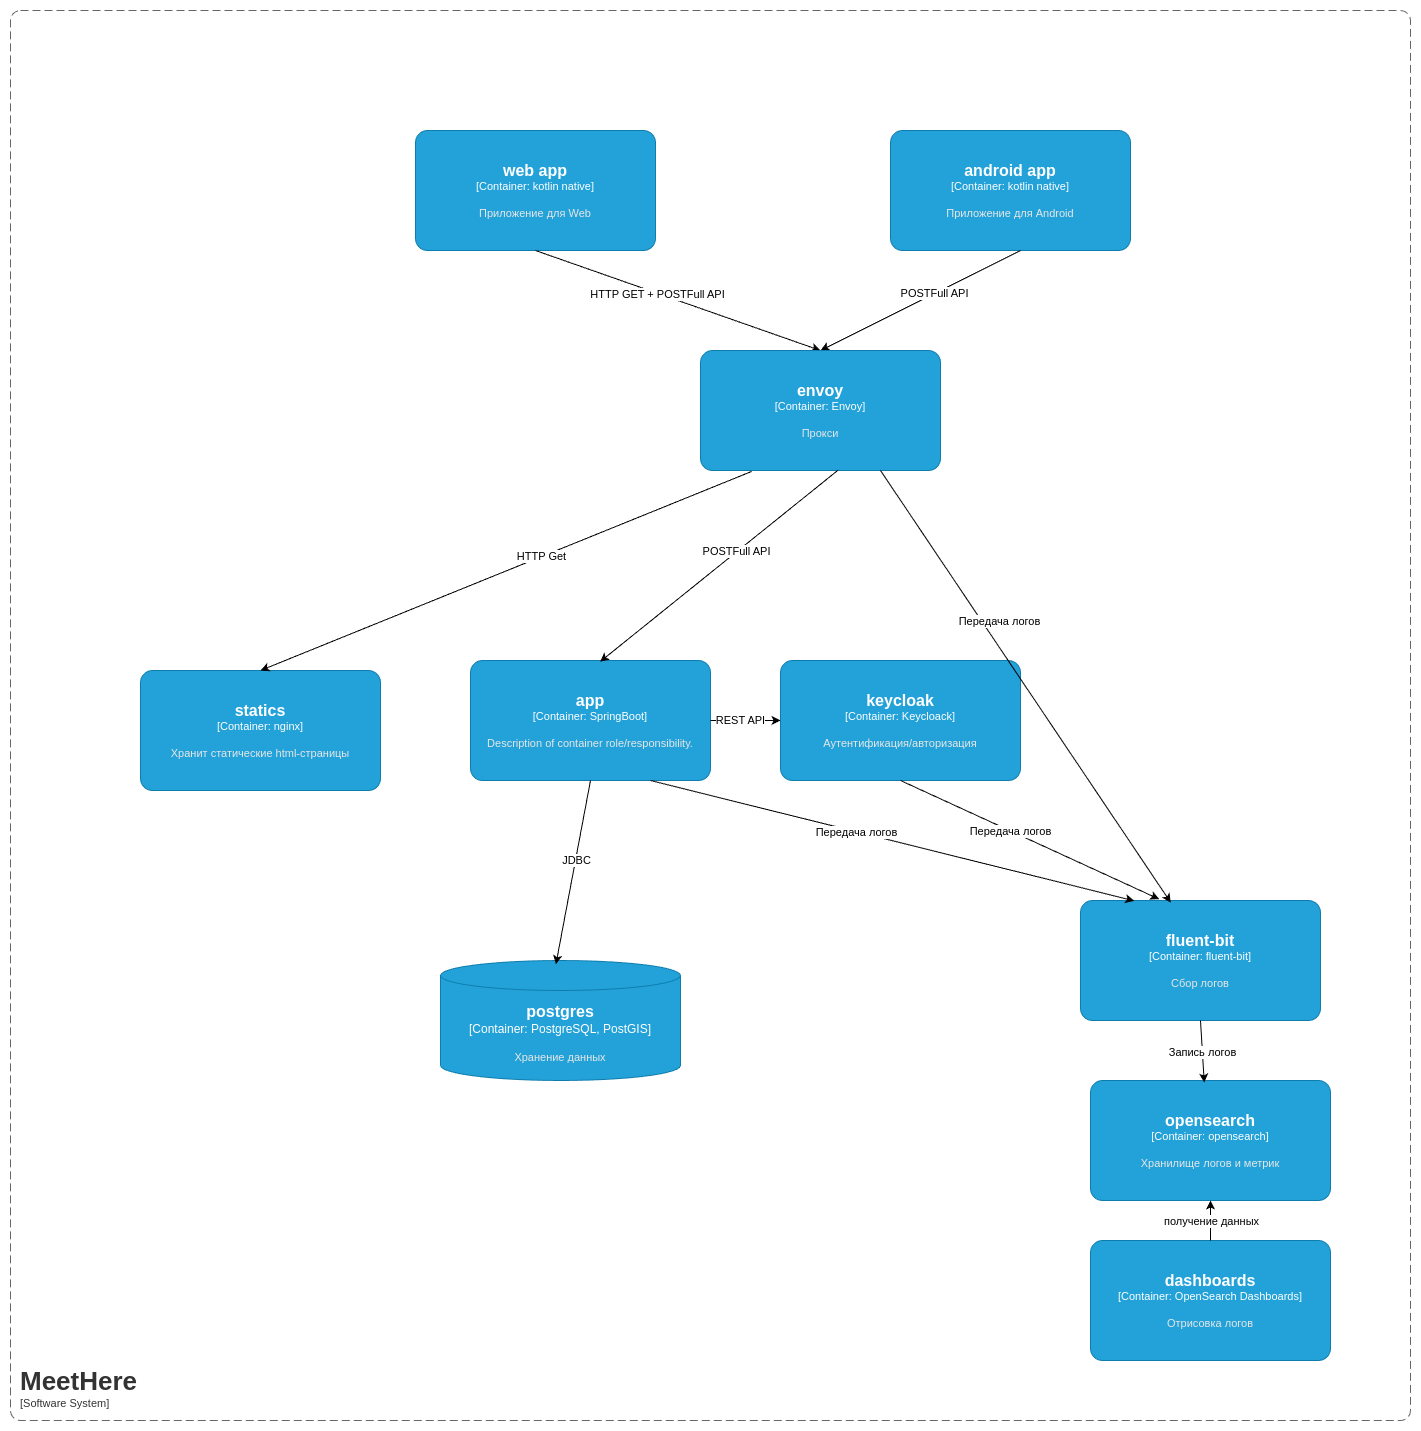

The diagram above was exported from draw.io. Its source (the exported page's mxGraphModel, read from the mxfile embedded in the PNG):
<mxGraphModel dx="1360" dy="1938" grid="1" gridSize="10" guides="1" tooltips="1" connect="1" arrows="1" fold="1" page="1" pageScale="1" pageWidth="850" pageHeight="1100" math="0" shadow="0">
  <root>
    <mxCell id="0" />
    <mxCell id="1" parent="0" />
    <object placeholders="1" c4Name="MeetHere" c4Type="SystemScopeBoundary" c4Application="Software System" label="&lt;font style=&quot;font-size: 26px&quot;&gt;&lt;b&gt;&lt;div style=&quot;text-align: left&quot;&gt;%c4Name%&lt;/div&gt;&lt;/b&gt;&lt;/font&gt;&lt;div style=&quot;text-align: left&quot;&gt;[%c4Application%]&lt;/div&gt;" id="1TwcVJ0S47OIlvU3u1zz-11">
      <mxCell style="rounded=1;fontSize=11;whiteSpace=wrap;html=1;dashed=1;arcSize=20;fillColor=none;strokeColor=#666666;fontColor=#333333;labelBackgroundColor=none;align=left;verticalAlign=bottom;labelBorderColor=none;spacingTop=0;spacing=10;dashPattern=8 4;metaEdit=1;rotatable=0;perimeter=rectanglePerimeter;noLabel=0;labelPadding=0;allowArrows=0;connectable=0;expand=0;recursiveResize=0;editable=1;pointerEvents=0;absoluteArcSize=1;points=[[0.25,0,0],[0.5,0,0],[0.75,0,0],[1,0.25,0],[1,0.5,0],[1,0.75,0],[0.75,1,0],[0.5,1,0],[0.25,1,0],[0,0.75,0],[0,0.5,0],[0,0.25,0]];" parent="1" vertex="1">
        <mxGeometry x="20" y="-230" width="1400" height="1410" as="geometry" />
      </mxCell>
    </object>
    <object placeholders="1" c4Name="app" c4Type="Container" c4Technology="SpringBoot" c4Description="Description of container role/responsibility." label="&lt;font style=&quot;font-size: 16px&quot;&gt;&lt;b&gt;%c4Name%&lt;/b&gt;&lt;/font&gt;&lt;div&gt;[%c4Type%: %c4Technology%]&lt;/div&gt;&lt;br&gt;&lt;div&gt;&lt;font style=&quot;font-size: 11px&quot;&gt;&lt;font color=&quot;#E6E6E6&quot;&gt;%c4Description%&lt;/font&gt;&lt;/div&gt;" id="1TwcVJ0S47OIlvU3u1zz-12">
      <mxCell style="rounded=1;whiteSpace=wrap;html=1;fontSize=11;labelBackgroundColor=none;fillColor=#23A2D9;fontColor=#ffffff;align=center;arcSize=10;strokeColor=#0E7DAD;metaEdit=1;resizable=0;points=[[0.25,0,0],[0.5,0,0],[0.75,0,0],[1,0.25,0],[1,0.5,0],[1,0.75,0],[0.75,1,0],[0.5,1,0],[0.25,1,0],[0,0.75,0],[0,0.5,0],[0,0.25,0]];" parent="1" vertex="1">
        <mxGeometry x="480" y="420" width="240" height="120" as="geometry" />
      </mxCell>
    </object>
    <object placeholders="1" c4Name="postgres" c4Type="Container" c4Technology="PostgreSQL, PostGIS" c4Description="Хранение данных" label="&lt;font style=&quot;font-size: 16px&quot;&gt;&lt;b&gt;%c4Name%&lt;/b&gt;&lt;/font&gt;&lt;div&gt;[%c4Type%:&amp;nbsp;%c4Technology%]&lt;/div&gt;&lt;br&gt;&lt;div&gt;&lt;font style=&quot;font-size: 11px&quot;&gt;&lt;font color=&quot;#E6E6E6&quot;&gt;%c4Description%&lt;/font&gt;&lt;/div&gt;" id="1TwcVJ0S47OIlvU3u1zz-13">
      <mxCell style="shape=cylinder3;size=15;whiteSpace=wrap;html=1;boundedLbl=1;rounded=0;labelBackgroundColor=none;fillColor=#23A2D9;fontSize=12;fontColor=#ffffff;align=center;strokeColor=#0E7DAD;metaEdit=1;points=[[0.5,0,0],[1,0.25,0],[1,0.5,0],[1,0.75,0],[0.5,1,0],[0,0.75,0],[0,0.5,0],[0,0.25,0]];resizable=0;" parent="1" vertex="1">
        <mxGeometry x="450" y="720" width="240" height="120" as="geometry" />
      </mxCell>
    </object>
    <object placeholders="1" c4Name="android app" c4Type="Container" c4Technology="kotlin native" c4Description="Приложение для Android" label="&lt;font style=&quot;font-size: 16px&quot;&gt;&lt;b&gt;%c4Name%&lt;/b&gt;&lt;/font&gt;&lt;div&gt;[%c4Type%: %c4Technology%]&lt;/div&gt;&lt;br&gt;&lt;div&gt;&lt;font style=&quot;font-size: 11px&quot;&gt;&lt;font color=&quot;#E6E6E6&quot;&gt;%c4Description%&lt;/font&gt;&lt;/div&gt;" id="1TwcVJ0S47OIlvU3u1zz-14">
      <mxCell style="rounded=1;whiteSpace=wrap;html=1;fontSize=11;labelBackgroundColor=none;fillColor=#23A2D9;fontColor=#ffffff;align=center;arcSize=10;strokeColor=#0E7DAD;metaEdit=1;resizable=0;points=[[0.25,0,0],[0.5,0,0],[0.75,0,0],[1,0.25,0],[1,0.5,0],[1,0.75,0],[0.75,1,0],[0.5,1,0],[0.25,1,0],[0,0.75,0],[0,0.5,0],[0,0.25,0]];" parent="1" vertex="1">
        <mxGeometry x="900" y="-110" width="240" height="120" as="geometry" />
      </mxCell>
    </object>
    <mxCell id="1TwcVJ0S47OIlvU3u1zz-16" value="" style="endArrow=classic;html=1;rounded=0;exitX=0.542;exitY=1;exitDx=0;exitDy=0;exitPerimeter=0;entryX=0.5;entryY=0;entryDx=0;entryDy=0;entryPerimeter=0;" parent="1" source="1TwcVJ0S47OIlvU3u1zz-14" target="1TwcVJ0S47OIlvU3u1zz-40" edge="1">
      <mxGeometry width="50" height="50" relative="1" as="geometry">
        <mxPoint x="600" y="460" as="sourcePoint" />
        <mxPoint x="650" y="410" as="targetPoint" />
      </mxGeometry>
    </mxCell>
    <mxCell id="1TwcVJ0S47OIlvU3u1zz-18" value="POSTFull API" style="edgeLabel;html=1;align=center;verticalAlign=middle;resizable=0;points=[];" parent="1TwcVJ0S47OIlvU3u1zz-16" vertex="1" connectable="0">
      <mxGeometry x="-0.1448" y="-1" relative="1" as="geometry">
        <mxPoint as="offset" />
      </mxGeometry>
    </mxCell>
    <object placeholders="1" c4Name="web app" c4Type="Container" c4Technology="kotlin native" c4Description="Приложение для Web" label="&lt;font style=&quot;font-size: 16px&quot;&gt;&lt;b&gt;%c4Name%&lt;/b&gt;&lt;/font&gt;&lt;div&gt;[%c4Type%: %c4Technology%]&lt;/div&gt;&lt;br&gt;&lt;div&gt;&lt;font style=&quot;font-size: 11px&quot;&gt;&lt;font color=&quot;#E6E6E6&quot;&gt;%c4Description%&lt;/font&gt;&lt;/div&gt;" id="1TwcVJ0S47OIlvU3u1zz-20">
      <mxCell style="rounded=1;whiteSpace=wrap;html=1;fontSize=11;labelBackgroundColor=none;fillColor=#23A2D9;fontColor=#ffffff;align=center;arcSize=10;strokeColor=#0E7DAD;metaEdit=1;resizable=0;points=[[0.25,0,0],[0.5,0,0],[0.75,0,0],[1,0.25,0],[1,0.5,0],[1,0.75,0],[0.75,1,0],[0.5,1,0],[0.25,1,0],[0,0.75,0],[0,0.5,0],[0,0.25,0]];" parent="1" vertex="1">
        <mxGeometry x="425" y="-110" width="240" height="120" as="geometry" />
      </mxCell>
    </object>
    <mxCell id="1TwcVJ0S47OIlvU3u1zz-21" value="" style="endArrow=classic;html=1;rounded=0;exitX=0.5;exitY=1;exitDx=0;exitDy=0;exitPerimeter=0;entryX=0.5;entryY=0;entryDx=0;entryDy=0;entryPerimeter=0;" parent="1" source="1TwcVJ0S47OIlvU3u1zz-20" target="1TwcVJ0S47OIlvU3u1zz-40" edge="1">
      <mxGeometry width="50" height="50" relative="1" as="geometry">
        <mxPoint x="710" y="290" as="sourcePoint" />
        <mxPoint x="660" y="395" as="targetPoint" />
        <Array as="points" />
      </mxGeometry>
    </mxCell>
    <mxCell id="1TwcVJ0S47OIlvU3u1zz-22" value="HTTP GET + POSTFull API" style="edgeLabel;html=1;align=center;verticalAlign=middle;resizable=0;points=[];" parent="1TwcVJ0S47OIlvU3u1zz-21" vertex="1" connectable="0">
      <mxGeometry x="-0.1448" y="-1" relative="1" as="geometry">
        <mxPoint as="offset" />
      </mxGeometry>
    </mxCell>
    <object placeholders="1" c4Name="statics" c4Type="Container" c4Technology="nginx" c4Description="Хранит статические html-страницы" label="&lt;font style=&quot;font-size: 16px&quot;&gt;&lt;b&gt;%c4Name%&lt;/b&gt;&lt;/font&gt;&lt;div&gt;[%c4Type%: %c4Technology%]&lt;/div&gt;&lt;br&gt;&lt;div&gt;&lt;font style=&quot;font-size: 11px&quot;&gt;&lt;font color=&quot;#E6E6E6&quot;&gt;%c4Description%&lt;/font&gt;&lt;/div&gt;" id="1TwcVJ0S47OIlvU3u1zz-25">
      <mxCell style="rounded=1;whiteSpace=wrap;html=1;fontSize=11;labelBackgroundColor=none;fillColor=#23A2D9;fontColor=#ffffff;align=center;arcSize=10;strokeColor=#0E7DAD;metaEdit=1;resizable=0;points=[[0.25,0,0],[0.5,0,0],[0.75,0,0],[1,0.25,0],[1,0.5,0],[1,0.75,0],[0.75,1,0],[0.5,1,0],[0.25,1,0],[0,0.75,0],[0,0.5,0],[0,0.25,0]];" parent="1" vertex="1">
        <mxGeometry x="150" y="430" width="240" height="120" as="geometry" />
      </mxCell>
    </object>
    <object placeholders="1" c4Name="keycloak" c4Type="Container" c4Technology="Keycloack" c4Description="Аутентификация/авторизация" label="&lt;font style=&quot;font-size: 16px&quot;&gt;&lt;b&gt;%c4Name%&lt;/b&gt;&lt;/font&gt;&lt;div&gt;[%c4Type%: %c4Technology%]&lt;/div&gt;&lt;br&gt;&lt;div&gt;&lt;font style=&quot;font-size: 11px&quot;&gt;&lt;font color=&quot;#E6E6E6&quot;&gt;%c4Description%&lt;/font&gt;&lt;/div&gt;" id="1TwcVJ0S47OIlvU3u1zz-28">
      <mxCell style="rounded=1;whiteSpace=wrap;html=1;fontSize=11;labelBackgroundColor=none;fillColor=#23A2D9;fontColor=#ffffff;align=center;arcSize=10;strokeColor=#0E7DAD;metaEdit=1;resizable=0;points=[[0.25,0,0],[0.5,0,0],[0.75,0,0],[1,0.25,0],[1,0.5,0],[1,0.75,0],[0.75,1,0],[0.5,1,0],[0.25,1,0],[0,0.75,0],[0,0.5,0],[0,0.25,0]];" parent="1" vertex="1">
        <mxGeometry x="790" y="420" width="240" height="120" as="geometry" />
      </mxCell>
    </object>
    <mxCell id="1TwcVJ0S47OIlvU3u1zz-34" value="" style="endArrow=classic;html=1;rounded=0;exitX=0.5;exitY=1;exitDx=0;exitDy=0;exitPerimeter=0;entryX=0.481;entryY=0.031;entryDx=0;entryDy=0;entryPerimeter=0;" parent="1" source="1TwcVJ0S47OIlvU3u1zz-12" target="1TwcVJ0S47OIlvU3u1zz-13" edge="1">
      <mxGeometry width="50" height="50" relative="1" as="geometry">
        <mxPoint x="994" y="289" as="sourcePoint" />
        <mxPoint x="650" y="420" as="targetPoint" />
      </mxGeometry>
    </mxCell>
    <mxCell id="1TwcVJ0S47OIlvU3u1zz-36" value="Text" style="edgeLabel;html=1;align=center;verticalAlign=middle;resizable=0;points=[];" parent="1TwcVJ0S47OIlvU3u1zz-34" vertex="1" connectable="0">
      <mxGeometry x="-0.1362" y="1" relative="1" as="geometry">
        <mxPoint as="offset" />
      </mxGeometry>
    </mxCell>
    <mxCell id="1TwcVJ0S47OIlvU3u1zz-37" value="JDBC" style="edgeLabel;html=1;align=center;verticalAlign=middle;resizable=0;points=[];" parent="1TwcVJ0S47OIlvU3u1zz-34" vertex="1" connectable="0">
      <mxGeometry x="-0.1385" relative="1" as="geometry">
        <mxPoint as="offset" />
      </mxGeometry>
    </mxCell>
    <mxCell id="1TwcVJ0S47OIlvU3u1zz-38" value="" style="endArrow=classic;html=1;rounded=0;entryX=0;entryY=0.5;entryDx=0;entryDy=0;entryPerimeter=0;exitX=1;exitY=0.5;exitDx=0;exitDy=0;exitPerimeter=0;" parent="1" source="1TwcVJ0S47OIlvU3u1zz-12" target="1TwcVJ0S47OIlvU3u1zz-28" edge="1">
      <mxGeometry width="50" height="50" relative="1" as="geometry">
        <mxPoint x="994" y="289" as="sourcePoint" />
        <mxPoint x="650" y="420" as="targetPoint" />
      </mxGeometry>
    </mxCell>
    <mxCell id="1TwcVJ0S47OIlvU3u1zz-39" value="REST API" style="edgeLabel;html=1;align=center;verticalAlign=middle;resizable=0;points=[];" parent="1TwcVJ0S47OIlvU3u1zz-38" vertex="1" connectable="0">
      <mxGeometry x="-0.1692" y="1" relative="1" as="geometry">
        <mxPoint as="offset" />
      </mxGeometry>
    </mxCell>
    <object placeholders="1" c4Name="envoy" c4Type="Container" c4Technology="Envoy" c4Description="Прокси" label="&lt;font style=&quot;font-size: 16px&quot;&gt;&lt;b&gt;%c4Name%&lt;/b&gt;&lt;/font&gt;&lt;div&gt;[%c4Type%: %c4Technology%]&lt;/div&gt;&lt;br&gt;&lt;div&gt;&lt;font style=&quot;font-size: 11px&quot;&gt;&lt;font color=&quot;#E6E6E6&quot;&gt;%c4Description%&lt;/font&gt;&lt;/div&gt;" id="1TwcVJ0S47OIlvU3u1zz-40">
      <mxCell style="rounded=1;whiteSpace=wrap;html=1;fontSize=11;labelBackgroundColor=none;fillColor=#23A2D9;fontColor=#ffffff;align=center;arcSize=10;strokeColor=#0E7DAD;metaEdit=1;resizable=0;points=[[0.25,0,0],[0.5,0,0],[0.75,0,0],[1,0.25,0],[1,0.5,0],[1,0.75,0],[0.75,1,0],[0.5,1,0],[0.25,1,0],[0,0.75,0],[0,0.5,0],[0,0.25,0]];" parent="1" vertex="1">
        <mxGeometry x="710" y="110" width="240" height="120" as="geometry" />
      </mxCell>
    </object>
    <mxCell id="1TwcVJ0S47OIlvU3u1zz-41" value="" style="endArrow=classic;html=1;rounded=0;exitX=0.213;exitY=1.008;exitDx=0;exitDy=0;exitPerimeter=0;entryX=0.5;entryY=0;entryDx=0;entryDy=0;entryPerimeter=0;" parent="1" source="1TwcVJ0S47OIlvU3u1zz-40" target="1TwcVJ0S47OIlvU3u1zz-25" edge="1">
      <mxGeometry width="50" height="50" relative="1" as="geometry">
        <mxPoint x="390" y="-30" as="sourcePoint" />
        <mxPoint x="690" y="160" as="targetPoint" />
      </mxGeometry>
    </mxCell>
    <mxCell id="1TwcVJ0S47OIlvU3u1zz-42" value="HTTP Get" style="edgeLabel;html=1;align=center;verticalAlign=middle;resizable=0;points=[];" parent="1TwcVJ0S47OIlvU3u1zz-41" vertex="1" connectable="0">
      <mxGeometry x="-0.1448" y="-1" relative="1" as="geometry">
        <mxPoint as="offset" />
      </mxGeometry>
    </mxCell>
    <mxCell id="1TwcVJ0S47OIlvU3u1zz-43" value="" style="endArrow=classic;html=1;rounded=0;exitX=0.574;exitY=0.996;exitDx=0;exitDy=0;exitPerimeter=0;entryX=0.54;entryY=0.01;entryDx=0;entryDy=0;entryPerimeter=0;" parent="1" source="1TwcVJ0S47OIlvU3u1zz-40" target="1TwcVJ0S47OIlvU3u1zz-12" edge="1">
      <mxGeometry width="50" height="50" relative="1" as="geometry">
        <mxPoint x="970" y="30" as="sourcePoint" />
        <mxPoint x="750" y="160" as="targetPoint" />
      </mxGeometry>
    </mxCell>
    <mxCell id="1TwcVJ0S47OIlvU3u1zz-44" value="POSTFull API" style="edgeLabel;html=1;align=center;verticalAlign=middle;resizable=0;points=[];" parent="1TwcVJ0S47OIlvU3u1zz-43" vertex="1" connectable="0">
      <mxGeometry x="-0.1448" y="-1" relative="1" as="geometry">
        <mxPoint as="offset" />
      </mxGeometry>
    </mxCell>
    <object placeholders="1" c4Name="fluent-bit" c4Type="Container" c4Technology="fluent-bit" c4Description="Сбор логов" label="&lt;font style=&quot;font-size: 16px&quot;&gt;&lt;b&gt;%c4Name%&lt;/b&gt;&lt;/font&gt;&lt;div&gt;[%c4Type%: %c4Technology%]&lt;/div&gt;&lt;br&gt;&lt;div&gt;&lt;font style=&quot;font-size: 11px&quot;&gt;&lt;font color=&quot;#E6E6E6&quot;&gt;%c4Description%&lt;/font&gt;&lt;/div&gt;" id="1TwcVJ0S47OIlvU3u1zz-45">
      <mxCell style="rounded=1;whiteSpace=wrap;html=1;fontSize=11;labelBackgroundColor=none;fillColor=#23A2D9;fontColor=#ffffff;align=center;arcSize=10;strokeColor=#0E7DAD;metaEdit=1;resizable=0;points=[[0.25,0,0],[0.5,0,0],[0.75,0,0],[1,0.25,0],[1,0.5,0],[1,0.75,0],[0.75,1,0],[0.5,1,0],[0.25,1,0],[0,0.75,0],[0,0.5,0],[0,0.25,0]];" parent="1" vertex="1">
        <mxGeometry x="1090" y="660" width="240" height="120" as="geometry" />
      </mxCell>
    </object>
    <mxCell id="1TwcVJ0S47OIlvU3u1zz-46" value="" style="endArrow=classic;html=1;rounded=0;exitX=0.5;exitY=1;exitDx=0;exitDy=0;exitPerimeter=0;entryX=0.328;entryY=-0.011;entryDx=0;entryDy=0;entryPerimeter=0;" parent="1" source="1TwcVJ0S47OIlvU3u1zz-28" target="1TwcVJ0S47OIlvU3u1zz-45" edge="1">
      <mxGeometry width="50" height="50" relative="1" as="geometry">
        <mxPoint x="660" y="570" as="sourcePoint" />
        <mxPoint x="445" y="784" as="targetPoint" />
      </mxGeometry>
    </mxCell>
    <mxCell id="1TwcVJ0S47OIlvU3u1zz-50" value="Передача логов" style="edgeLabel;html=1;align=center;verticalAlign=middle;resizable=0;points=[];" parent="1TwcVJ0S47OIlvU3u1zz-46" vertex="1" connectable="0">
      <mxGeometry x="-0.1496" relative="1" as="geometry">
        <mxPoint as="offset" />
      </mxGeometry>
    </mxCell>
    <mxCell id="1TwcVJ0S47OIlvU3u1zz-51" value="" style="endArrow=classic;html=1;rounded=0;exitX=0.75;exitY=1;exitDx=0;exitDy=0;exitPerimeter=0;entryX=0.224;entryY=0.003;entryDx=0;entryDy=0;entryPerimeter=0;" parent="1" source="1TwcVJ0S47OIlvU3u1zz-12" target="1TwcVJ0S47OIlvU3u1zz-45" edge="1">
      <mxGeometry width="50" height="50" relative="1" as="geometry">
        <mxPoint x="1010" y="570" as="sourcePoint" />
        <mxPoint x="960" y="710" as="targetPoint" />
      </mxGeometry>
    </mxCell>
    <mxCell id="1TwcVJ0S47OIlvU3u1zz-52" value="Передача логов" style="edgeLabel;html=1;align=center;verticalAlign=middle;resizable=0;points=[];" parent="1TwcVJ0S47OIlvU3u1zz-51" vertex="1" connectable="0">
      <mxGeometry x="-0.1496" relative="1" as="geometry">
        <mxPoint as="offset" />
      </mxGeometry>
    </mxCell>
    <mxCell id="1TwcVJ0S47OIlvU3u1zz-53" value="" style="endArrow=classic;html=1;rounded=0;exitX=0.75;exitY=1;exitDx=0;exitDy=0;exitPerimeter=0;entryX=0.376;entryY=0.017;entryDx=0;entryDy=0;entryPerimeter=0;" parent="1" source="1TwcVJ0S47OIlvU3u1zz-40" target="1TwcVJ0S47OIlvU3u1zz-45" edge="1">
      <mxGeometry width="50" height="50" relative="1" as="geometry">
        <mxPoint x="685" y="569" as="sourcePoint" />
        <mxPoint x="954" y="713" as="targetPoint" />
        <Array as="points" />
      </mxGeometry>
    </mxCell>
    <mxCell id="1TwcVJ0S47OIlvU3u1zz-54" value="Передача логов" style="edgeLabel;html=1;align=center;verticalAlign=middle;resizable=0;points=[];" parent="1TwcVJ0S47OIlvU3u1zz-53" vertex="1" connectable="0">
      <mxGeometry x="-0.1496" relative="1" as="geometry">
        <mxPoint x="-5" y="-33" as="offset" />
      </mxGeometry>
    </mxCell>
    <object placeholders="1" c4Name="opensearch" c4Type="Container" c4Technology="opensearch" c4Description="Хранилище логов и метрик" label="&lt;font style=&quot;font-size: 16px&quot;&gt;&lt;b&gt;%c4Name%&lt;/b&gt;&lt;/font&gt;&lt;div&gt;[%c4Type%: %c4Technology%]&lt;/div&gt;&lt;br&gt;&lt;div&gt;&lt;font style=&quot;font-size: 11px&quot;&gt;&lt;font color=&quot;#E6E6E6&quot;&gt;%c4Description%&lt;/font&gt;&lt;/div&gt;" id="1TwcVJ0S47OIlvU3u1zz-55">
      <mxCell style="rounded=1;whiteSpace=wrap;html=1;fontSize=11;labelBackgroundColor=none;fillColor=#23A2D9;fontColor=#ffffff;align=center;arcSize=10;strokeColor=#0E7DAD;metaEdit=1;resizable=0;points=[[0.25,0,0],[0.5,0,0],[0.75,0,0],[1,0.25,0],[1,0.5,0],[1,0.75,0],[0.75,1,0],[0.5,1,0],[0.25,1,0],[0,0.75,0],[0,0.5,0],[0,0.25,0]];" parent="1" vertex="1">
        <mxGeometry x="1100" y="840" width="240" height="120" as="geometry" />
      </mxCell>
    </object>
    <mxCell id="1TwcVJ0S47OIlvU3u1zz-56" value="" style="endArrow=classic;html=1;rounded=0;entryX=0.474;entryY=0.017;entryDx=0;entryDy=0;entryPerimeter=0;exitX=0.5;exitY=1;exitDx=0;exitDy=0;exitPerimeter=0;" parent="1" source="1TwcVJ0S47OIlvU3u1zz-45" target="1TwcVJ0S47OIlvU3u1zz-55" edge="1">
      <mxGeometry width="50" height="50" relative="1" as="geometry">
        <mxPoint x="900" y="240" as="sourcePoint" />
        <mxPoint x="1140" y="815" as="targetPoint" />
        <Array as="points" />
      </mxGeometry>
    </mxCell>
    <mxCell id="1TwcVJ0S47OIlvU3u1zz-60" value="Запись логов" style="edgeLabel;html=1;align=center;verticalAlign=middle;resizable=0;points=[];" parent="1TwcVJ0S47OIlvU3u1zz-56" vertex="1" connectable="0">
      <mxGeometry x="0.0187" relative="1" as="geometry">
        <mxPoint as="offset" />
      </mxGeometry>
    </mxCell>
    <object placeholders="1" c4Name="dashboards" c4Type="Container" c4Technology="OpenSearch Dashboards" c4Description="Отрисовка логов" label="&lt;font style=&quot;font-size: 16px&quot;&gt;&lt;b&gt;%c4Name%&lt;/b&gt;&lt;/font&gt;&lt;div&gt;[%c4Type%: %c4Technology%]&lt;/div&gt;&lt;br&gt;&lt;div&gt;&lt;font style=&quot;font-size: 11px&quot;&gt;&lt;font color=&quot;#E6E6E6&quot;&gt;%c4Description%&lt;/font&gt;&lt;/div&gt;" id="1TwcVJ0S47OIlvU3u1zz-61">
      <mxCell style="rounded=1;whiteSpace=wrap;html=1;fontSize=11;labelBackgroundColor=none;fillColor=#23A2D9;fontColor=#ffffff;align=center;arcSize=10;strokeColor=#0E7DAD;metaEdit=1;resizable=0;points=[[0.25,0,0],[0.5,0,0],[0.75,0,0],[1,0.25,0],[1,0.5,0],[1,0.75,0],[0.75,1,0],[0.5,1,0],[0.25,1,0],[0,0.75,0],[0,0.5,0],[0,0.25,0]];" parent="1" vertex="1">
        <mxGeometry x="1100" y="1000" width="240" height="120" as="geometry" />
      </mxCell>
    </object>
    <mxCell id="1TwcVJ0S47OIlvU3u1zz-62" value="" style="endArrow=classic;html=1;rounded=0;entryX=0.5;entryY=1;entryDx=0;entryDy=0;entryPerimeter=0;exitX=0.5;exitY=0;exitDx=0;exitDy=0;exitPerimeter=0;" parent="1" source="1TwcVJ0S47OIlvU3u1zz-61" target="1TwcVJ0S47OIlvU3u1zz-55" edge="1">
      <mxGeometry width="50" height="50" relative="1" as="geometry">
        <mxPoint x="1220" y="790" as="sourcePoint" />
        <mxPoint x="1224" y="852" as="targetPoint" />
        <Array as="points" />
      </mxGeometry>
    </mxCell>
    <mxCell id="1TwcVJ0S47OIlvU3u1zz-63" value="получение данных" style="edgeLabel;html=1;align=center;verticalAlign=middle;resizable=0;points=[];" parent="1TwcVJ0S47OIlvU3u1zz-62" vertex="1" connectable="0">
      <mxGeometry x="0.0187" relative="1" as="geometry">
        <mxPoint as="offset" />
      </mxGeometry>
    </mxCell>
  </root>
</mxGraphModel>